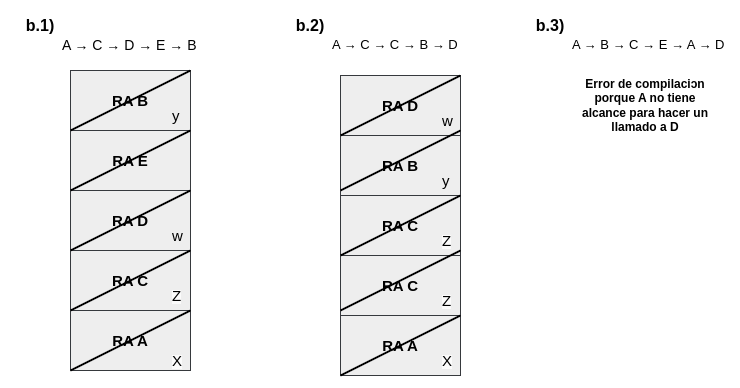

The diagram above was exported from draw.io. Its source (the exported page's mxGraphModel, read from the mxfile embedded in the PNG):
<mxGraphModel dx="989" dy="601" grid="1" gridSize="10" guides="1" tooltips="1" connect="1" arrows="1" fold="1" page="1" pageScale="1" pageWidth="850" pageHeight="1100" math="0" shadow="0">
  <root>
    <mxCell id="0" />
    <mxCell id="1" parent="0" />
    <mxCell id="V64FaH1p23FNEfy3MVZu-56" value="&lt;b&gt;&lt;font style=&quot;font-size: 15px;&quot;&gt;RA A&lt;/font&gt;&lt;/b&gt;" style="rounded=0;whiteSpace=wrap;html=1;fillColor=#eeeeee;strokeColor=#36393d;" parent="1" vertex="1">
      <mxGeometry x="120" y="500" width="120" height="60" as="geometry" />
    </mxCell>
    <mxCell id="V64FaH1p23FNEfy3MVZu-57" value="A → C → D → E → B" style="text;whiteSpace=wrap;fontSize=14;" parent="1" vertex="1">
      <mxGeometry x="110" y="220" width="150" height="30" as="geometry" />
    </mxCell>
    <mxCell id="V64FaH1p23FNEfy3MVZu-58" value="&lt;span style=&quot;forced-color-adjust: none; color: rgb(0, 0, 0); font-family: Helvetica; font-size: 12px; font-style: normal; font-variant-ligatures: normal; font-variant-caps: normal; letter-spacing: normal; orphans: 2; text-align: center; text-indent: 0px; text-transform: none; widows: 2; word-spacing: 0px; -webkit-text-stroke-width: 0px; white-space: normal; background-color: rgb(251, 251, 251); text-decoration-thickness: initial; text-decoration-style: initial; text-decoration-color: initial;&quot;&gt;&lt;font style=&quot;forced-color-adjust: none; font-size: 15px;&quot;&gt;X&lt;/font&gt;&lt;/span&gt;" style="text;whiteSpace=wrap;html=1;" parent="1" vertex="1">
      <mxGeometry x="220" y="535" width="20" height="30" as="geometry" />
    </mxCell>
    <mxCell id="V64FaH1p23FNEfy3MVZu-59" value="&lt;b&gt;&lt;font style=&quot;font-size: 15px;&quot;&gt;RA C&lt;/font&gt;&lt;/b&gt;" style="rounded=0;whiteSpace=wrap;html=1;fillColor=#eeeeee;strokeColor=#36393d;" parent="1" vertex="1">
      <mxGeometry x="120" y="440" width="120" height="60" as="geometry" />
    </mxCell>
    <mxCell id="V64FaH1p23FNEfy3MVZu-60" value="&lt;span style=&quot;forced-color-adjust: none; color: rgb(0, 0, 0); font-family: Helvetica; font-size: 12px; font-style: normal; font-variant-ligatures: normal; font-variant-caps: normal; letter-spacing: normal; orphans: 2; text-align: center; text-indent: 0px; text-transform: none; widows: 2; word-spacing: 0px; -webkit-text-stroke-width: 0px; white-space: normal; background-color: rgb(251, 251, 251); text-decoration-thickness: initial; text-decoration-style: initial; text-decoration-color: initial;&quot;&gt;&lt;font style=&quot;forced-color-adjust: none; font-size: 15px;&quot;&gt;Z&lt;/font&gt;&lt;/span&gt;" style="text;whiteSpace=wrap;html=1;" parent="1" vertex="1">
      <mxGeometry x="220" y="470" width="20" height="30" as="geometry" />
    </mxCell>
    <mxCell id="V64FaH1p23FNEfy3MVZu-62" value="&lt;b&gt;&lt;font style=&quot;font-size: 15px;&quot;&gt;RA D&lt;/font&gt;&lt;/b&gt;" style="rounded=0;whiteSpace=wrap;html=1;fillColor=#eeeeee;strokeColor=#36393d;" parent="1" vertex="1">
      <mxGeometry x="120" y="380" width="120" height="60" as="geometry" />
    </mxCell>
    <mxCell id="V64FaH1p23FNEfy3MVZu-63" value="&lt;div style=&quot;text-align: center;&quot;&gt;&lt;span style=&quot;background-color: transparent; color: light-dark(rgb(0, 0, 0), rgb(255, 255, 255)); font-size: 15px;&quot;&gt;w&lt;/span&gt;&lt;/div&gt;" style="text;whiteSpace=wrap;html=1;" parent="1" vertex="1">
      <mxGeometry x="220" y="410" width="20" height="30" as="geometry" />
    </mxCell>
    <mxCell id="V64FaH1p23FNEfy3MVZu-64" value="&lt;b&gt;&lt;font style=&quot;font-size: 15px;&quot;&gt;RA E&lt;/font&gt;&lt;/b&gt;" style="rounded=0;whiteSpace=wrap;html=1;fillColor=#eeeeee;strokeColor=#36393d;" parent="1" vertex="1">
      <mxGeometry x="120" y="320" width="120" height="60" as="geometry" />
    </mxCell>
    <mxCell id="V64FaH1p23FNEfy3MVZu-65" value="&lt;b&gt;&lt;font style=&quot;font-size: 15px;&quot;&gt;RA B&lt;/font&gt;&lt;/b&gt;" style="rounded=0;whiteSpace=wrap;html=1;fillColor=#eeeeee;strokeColor=#36393d;" parent="1" vertex="1">
      <mxGeometry x="120" y="260" width="120" height="60" as="geometry" />
    </mxCell>
    <mxCell id="V64FaH1p23FNEfy3MVZu-66" value="&lt;div style=&quot;text-align: center;&quot;&gt;&lt;span style=&quot;background-color: transparent; color: light-dark(rgb(0, 0, 0), rgb(255, 255, 255)); font-size: 15px;&quot;&gt;y&lt;/span&gt;&lt;/div&gt;" style="text;whiteSpace=wrap;html=1;" parent="1" vertex="1">
      <mxGeometry x="220" y="290" width="20" height="30" as="geometry" />
    </mxCell>
    <mxCell id="V64FaH1p23FNEfy3MVZu-68" value="" style="endArrow=none;html=1;rounded=0;entryX=1;entryY=0;entryDx=0;entryDy=0;strokeWidth=2;" parent="1" edge="1">
      <mxGeometry width="50" height="50" relative="1" as="geometry">
        <mxPoint x="120" y="380" as="sourcePoint" />
        <mxPoint x="240" y="320" as="targetPoint" />
      </mxGeometry>
    </mxCell>
    <mxCell id="V64FaH1p23FNEfy3MVZu-69" value="" style="endArrow=none;html=1;rounded=0;entryX=1;entryY=0;entryDx=0;entryDy=0;strokeWidth=2;" parent="1" edge="1">
      <mxGeometry width="50" height="50" relative="1" as="geometry">
        <mxPoint x="120" y="440" as="sourcePoint" />
        <mxPoint x="240" y="380" as="targetPoint" />
      </mxGeometry>
    </mxCell>
    <mxCell id="V64FaH1p23FNEfy3MVZu-70" value="" style="endArrow=none;html=1;rounded=0;entryX=1;entryY=0;entryDx=0;entryDy=0;strokeWidth=2;" parent="1" edge="1">
      <mxGeometry width="50" height="50" relative="1" as="geometry">
        <mxPoint x="120" y="500" as="sourcePoint" />
        <mxPoint x="240" y="440" as="targetPoint" />
      </mxGeometry>
    </mxCell>
    <mxCell id="V64FaH1p23FNEfy3MVZu-71" value="" style="endArrow=none;html=1;rounded=0;entryX=1;entryY=0;entryDx=0;entryDy=0;strokeWidth=2;" parent="1" edge="1">
      <mxGeometry width="50" height="50" relative="1" as="geometry">
        <mxPoint x="120" y="320" as="sourcePoint" />
        <mxPoint x="240" y="260" as="targetPoint" />
      </mxGeometry>
    </mxCell>
    <mxCell id="V64FaH1p23FNEfy3MVZu-72" value="" style="endArrow=none;html=1;rounded=0;entryX=1;entryY=0;entryDx=0;entryDy=0;strokeWidth=2;" parent="1" edge="1">
      <mxGeometry width="50" height="50" relative="1" as="geometry">
        <mxPoint x="120" y="560" as="sourcePoint" />
        <mxPoint x="240" y="500" as="targetPoint" />
      </mxGeometry>
    </mxCell>
    <mxCell id="V64FaH1p23FNEfy3MVZu-73" value="&lt;b&gt;&lt;font style=&quot;font-size: 16px;&quot;&gt;b.1)&lt;/font&gt;&lt;/b&gt;" style="text;strokeColor=none;align=center;fillColor=none;html=1;verticalAlign=middle;whiteSpace=wrap;rounded=0;" parent="1" vertex="1">
      <mxGeometry x="60" y="200" width="60" height="30" as="geometry" />
    </mxCell>
    <mxCell id="V64FaH1p23FNEfy3MVZu-74" value="&lt;b&gt;&lt;font style=&quot;font-size: 16px;&quot;&gt;b.2)&lt;/font&gt;&lt;/b&gt;" style="text;strokeColor=none;align=center;fillColor=none;html=1;verticalAlign=middle;whiteSpace=wrap;rounded=0;" parent="1" vertex="1">
      <mxGeometry x="330" y="200" width="60" height="30" as="geometry" />
    </mxCell>
    <mxCell id="V64FaH1p23FNEfy3MVZu-75" value="A → C → C → B → D" style="text;whiteSpace=wrap;fontSize=13;" parent="1" vertex="1">
      <mxGeometry x="380" y="220" width="140" height="30" as="geometry" />
    </mxCell>
    <mxCell id="V64FaH1p23FNEfy3MVZu-76" value="&lt;b&gt;&lt;font style=&quot;font-size: 15px;&quot;&gt;RA A&lt;/font&gt;&lt;/b&gt;" style="rounded=0;whiteSpace=wrap;html=1;fillColor=#eeeeee;strokeColor=#36393d;" parent="1" vertex="1">
      <mxGeometry x="390" y="505" width="120" height="60" as="geometry" />
    </mxCell>
    <mxCell id="V64FaH1p23FNEfy3MVZu-77" value="&lt;span style=&quot;forced-color-adjust: none; color: rgb(0, 0, 0); font-family: Helvetica; font-size: 12px; font-style: normal; font-variant-ligatures: normal; font-variant-caps: normal; letter-spacing: normal; orphans: 2; text-align: center; text-indent: 0px; text-transform: none; widows: 2; word-spacing: 0px; -webkit-text-stroke-width: 0px; white-space: normal; background-color: rgb(251, 251, 251); text-decoration-thickness: initial; text-decoration-style: initial; text-decoration-color: initial;&quot;&gt;&lt;font style=&quot;forced-color-adjust: none; font-size: 15px;&quot;&gt;X&lt;/font&gt;&lt;/span&gt;" style="text;whiteSpace=wrap;html=1;" parent="1" vertex="1">
      <mxGeometry x="490" y="535" width="20" height="30" as="geometry" />
    </mxCell>
    <mxCell id="V64FaH1p23FNEfy3MVZu-78" value="&lt;b&gt;&lt;font style=&quot;font-size: 15px;&quot;&gt;RA C&lt;/font&gt;&lt;/b&gt;" style="rounded=0;whiteSpace=wrap;html=1;fillColor=#eeeeee;strokeColor=#36393d;" parent="1" vertex="1">
      <mxGeometry x="390" y="445" width="120" height="60" as="geometry" />
    </mxCell>
    <mxCell id="V64FaH1p23FNEfy3MVZu-79" value="&lt;span style=&quot;forced-color-adjust: none; color: rgb(0, 0, 0); font-family: Helvetica; font-size: 12px; font-style: normal; font-variant-ligatures: normal; font-variant-caps: normal; letter-spacing: normal; orphans: 2; text-align: center; text-indent: 0px; text-transform: none; widows: 2; word-spacing: 0px; -webkit-text-stroke-width: 0px; white-space: normal; background-color: rgb(251, 251, 251); text-decoration-thickness: initial; text-decoration-style: initial; text-decoration-color: initial;&quot;&gt;&lt;font style=&quot;forced-color-adjust: none; font-size: 15px;&quot;&gt;Z&lt;/font&gt;&lt;/span&gt;" style="text;whiteSpace=wrap;html=1;" parent="1" vertex="1">
      <mxGeometry x="490" y="475" width="20" height="30" as="geometry" />
    </mxCell>
    <mxCell id="V64FaH1p23FNEfy3MVZu-83" value="&lt;b&gt;&lt;font style=&quot;font-size: 15px;&quot;&gt;RA C&lt;/font&gt;&lt;/b&gt;" style="rounded=0;whiteSpace=wrap;html=1;fillColor=#eeeeee;strokeColor=#36393d;" parent="1" vertex="1">
      <mxGeometry x="390" y="385" width="120" height="60" as="geometry" />
    </mxCell>
    <mxCell id="V64FaH1p23FNEfy3MVZu-84" value="&lt;span style=&quot;forced-color-adjust: none; color: rgb(0, 0, 0); font-family: Helvetica; font-size: 12px; font-style: normal; font-variant-ligatures: normal; font-variant-caps: normal; letter-spacing: normal; orphans: 2; text-align: center; text-indent: 0px; text-transform: none; widows: 2; word-spacing: 0px; -webkit-text-stroke-width: 0px; white-space: normal; background-color: rgb(251, 251, 251); text-decoration-thickness: initial; text-decoration-style: initial; text-decoration-color: initial;&quot;&gt;&lt;font style=&quot;forced-color-adjust: none; font-size: 15px;&quot;&gt;Z&lt;/font&gt;&lt;/span&gt;" style="text;whiteSpace=wrap;html=1;" parent="1" vertex="1">
      <mxGeometry x="490" y="415" width="20" height="30" as="geometry" />
    </mxCell>
    <mxCell id="V64FaH1p23FNEfy3MVZu-85" value="&lt;b&gt;&lt;font style=&quot;font-size: 15px;&quot;&gt;RA B&lt;/font&gt;&lt;/b&gt;" style="rounded=0;whiteSpace=wrap;html=1;fillColor=#eeeeee;strokeColor=#36393d;" parent="1" vertex="1">
      <mxGeometry x="390" y="325" width="120" height="60" as="geometry" />
    </mxCell>
    <mxCell id="V64FaH1p23FNEfy3MVZu-86" value="&lt;div style=&quot;text-align: center;&quot;&gt;&lt;span style=&quot;background-color: transparent; color: light-dark(rgb(0, 0, 0), rgb(255, 255, 255)); font-size: 15px;&quot;&gt;y&lt;/span&gt;&lt;/div&gt;" style="text;whiteSpace=wrap;html=1;" parent="1" vertex="1">
      <mxGeometry x="490" y="355" width="20" height="30" as="geometry" />
    </mxCell>
    <mxCell id="V64FaH1p23FNEfy3MVZu-88" value="" style="endArrow=none;html=1;rounded=0;entryX=1;entryY=0;entryDx=0;entryDy=0;strokeWidth=2;" parent="1" edge="1">
      <mxGeometry width="50" height="50" relative="1" as="geometry">
        <mxPoint x="390" y="445" as="sourcePoint" />
        <mxPoint x="510" y="385" as="targetPoint" />
      </mxGeometry>
    </mxCell>
    <mxCell id="V64FaH1p23FNEfy3MVZu-89" value="" style="endArrow=none;html=1;rounded=0;entryX=1;entryY=0;entryDx=0;entryDy=0;strokeWidth=2;" parent="1" edge="1">
      <mxGeometry width="50" height="50" relative="1" as="geometry">
        <mxPoint x="390" y="500" as="sourcePoint" />
        <mxPoint x="510" y="440" as="targetPoint" />
      </mxGeometry>
    </mxCell>
    <mxCell id="V64FaH1p23FNEfy3MVZu-91" value="&lt;b&gt;&lt;font style=&quot;font-size: 15px;&quot;&gt;RA D&lt;/font&gt;&lt;/b&gt;" style="rounded=0;whiteSpace=wrap;html=1;fillColor=#eeeeee;strokeColor=#36393d;" parent="1" vertex="1">
      <mxGeometry x="390" y="265" width="120" height="60" as="geometry" />
    </mxCell>
    <mxCell id="V64FaH1p23FNEfy3MVZu-92" value="&lt;div style=&quot;text-align: center;&quot;&gt;&lt;span style=&quot;background-color: transparent; color: light-dark(rgb(0, 0, 0), rgb(255, 255, 255)); font-size: 15px;&quot;&gt;w&lt;/span&gt;&lt;/div&gt;" style="text;whiteSpace=wrap;html=1;" parent="1" vertex="1">
      <mxGeometry x="490" y="295" width="20" height="30" as="geometry" />
    </mxCell>
    <mxCell id="V64FaH1p23FNEfy3MVZu-93" value="" style="endArrow=none;html=1;rounded=0;entryX=1;entryY=0;entryDx=0;entryDy=0;strokeWidth=2;" parent="1" edge="1">
      <mxGeometry width="50" height="50" relative="1" as="geometry">
        <mxPoint x="390" y="325" as="sourcePoint" />
        <mxPoint x="510" y="265" as="targetPoint" />
      </mxGeometry>
    </mxCell>
    <mxCell id="V64FaH1p23FNEfy3MVZu-94" value="" style="endArrow=none;html=1;rounded=0;entryX=1;entryY=0;entryDx=0;entryDy=0;strokeWidth=2;" parent="1" edge="1">
      <mxGeometry width="50" height="50" relative="1" as="geometry">
        <mxPoint x="390" y="380" as="sourcePoint" />
        <mxPoint x="510" y="320" as="targetPoint" />
      </mxGeometry>
    </mxCell>
    <mxCell id="V64FaH1p23FNEfy3MVZu-95" value="" style="endArrow=none;html=1;rounded=0;entryX=1;entryY=0;entryDx=0;entryDy=0;strokeWidth=2;" parent="1" edge="1">
      <mxGeometry width="50" height="50" relative="1" as="geometry">
        <mxPoint x="390" y="565" as="sourcePoint" />
        <mxPoint x="510" y="505" as="targetPoint" />
      </mxGeometry>
    </mxCell>
    <mxCell id="V64FaH1p23FNEfy3MVZu-96" value="&lt;b&gt;&lt;font style=&quot;font-size: 16px;&quot;&gt;b.3)&lt;/font&gt;&lt;/b&gt;" style="text;strokeColor=none;align=center;fillColor=none;html=1;verticalAlign=middle;whiteSpace=wrap;rounded=0;" parent="1" vertex="1">
      <mxGeometry x="570" y="200" width="60" height="30" as="geometry" />
    </mxCell>
    <mxCell id="V64FaH1p23FNEfy3MVZu-97" value="A → B → C → E → A → D" style="text;whiteSpace=wrap;fontSize=13;" parent="1" vertex="1">
      <mxGeometry x="620" y="220" width="160" height="30" as="geometry" />
    </mxCell>
    <mxCell id="pemDujgPEF2oisaw-dnT-1" value="&lt;b&gt;Error de compilaciɔn porque A no tiene alcance para hacer un llamado a D&lt;/b&gt;" style="text;strokeColor=none;align=center;fillColor=none;html=1;verticalAlign=middle;whiteSpace=wrap;rounded=0;" vertex="1" parent="1">
      <mxGeometry x="630" y="220" width="130" height="150" as="geometry" />
    </mxCell>
  </root>
</mxGraphModel>